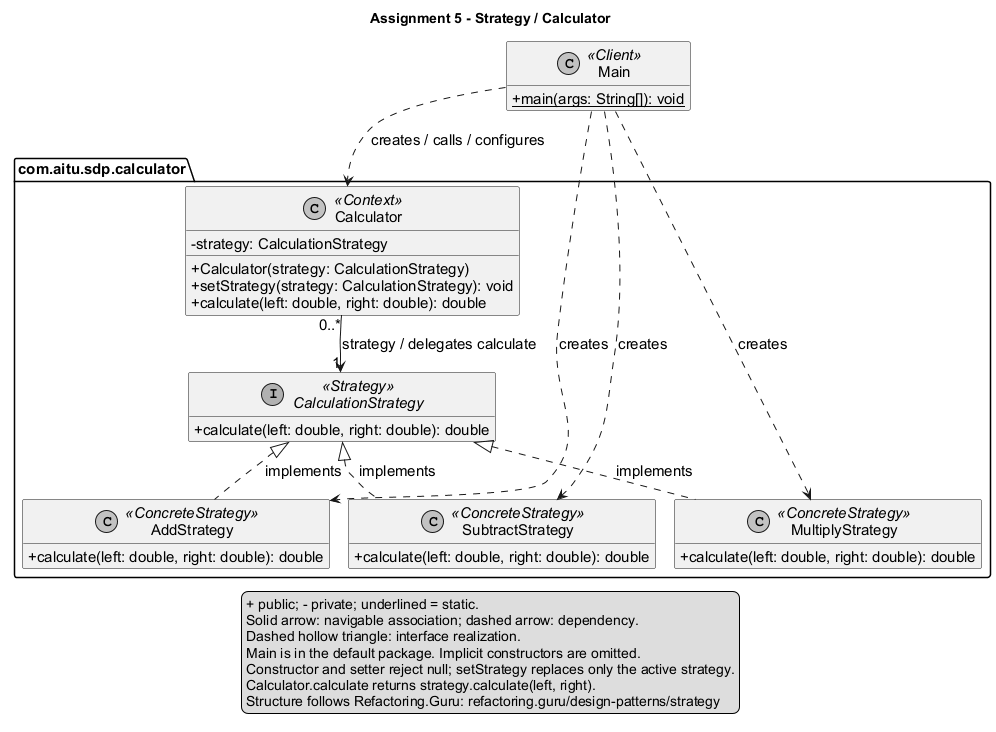

The diagram above was rendered by PlantUML. Its source (embedded in the PNG):
@startuml
!pragma layout smetana
set namespaceSeparator none
skinparam classAttributeIconSize 0
skinparam shadowing false
skinparam monochrome true
skinparam defaultFontName Arial
skinparam defaultFontSize 15
hide empty members
top to bottom direction
title Assignment 5 - Strategy / Calculator

class Main <<Client>> {
  +{static} main(args: String[]): void
}
package com.aitu.sdp.calculator {
  class Calculator <<Context>> {
    -strategy: CalculationStrategy
    +Calculator(strategy: CalculationStrategy)
    +setStrategy(strategy: CalculationStrategy): void
    +calculate(left: double, right: double): double
  }
  interface CalculationStrategy <<Strategy>> {
    +calculate(left: double, right: double): double
  }
  class AddStrategy <<ConcreteStrategy>> {
    +calculate(left: double, right: double): double
  }
  class SubtractStrategy <<ConcreteStrategy>> {
    +calculate(left: double, right: double): double
  }
  class MultiplyStrategy <<ConcreteStrategy>> {
    +calculate(left: double, right: double): double
  }
}
Main ..> Calculator : creates / calls / configures
Main ..> AddStrategy : creates
Main ..> SubtractStrategy : creates
Main ..> MultiplyStrategy : creates
Calculator "0..*" --> "1" CalculationStrategy : strategy / delegates calculate
CalculationStrategy <|.. AddStrategy : implements
CalculationStrategy <|.. SubtractStrategy : implements
CalculationStrategy <|.. MultiplyStrategy : implements
legend bottom
  + public; - private; underlined = static.
  Solid arrow: navigable association; dashed arrow: dependency.
  Dashed hollow triangle: interface realization.
  Main is in the default package. Implicit constructors are omitted.
  Constructor and setter reject null; setStrategy replaces only the active strategy.
  Calculator.calculate returns strategy.calculate(left, right).
  Structure follows Refactoring.Guru: refactoring.guru/design-patterns/strategy
endlegend
@enduml